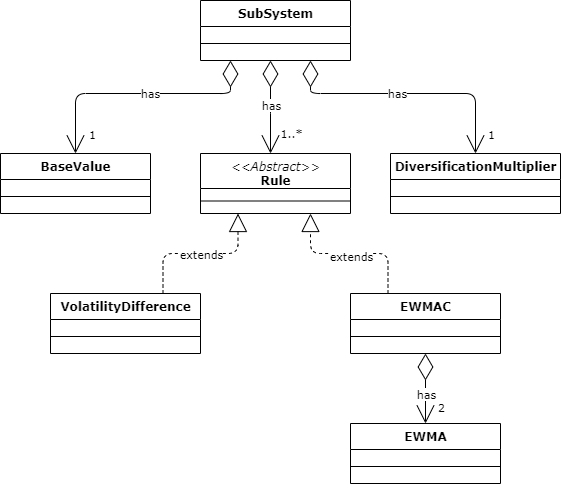

The diagram above was exported from draw.io. Its source (the exported page's mxGraphModel, read from the mxfile embedded in the PNG):
<mxGraphModel dx="1182" dy="1849" grid="1" gridSize="10" guides="1" tooltips="1" connect="1" arrows="1" fold="1" page="1" pageScale="1" pageWidth="827" pageHeight="1169" math="0" shadow="0">
  <root>
    <mxCell id="EOPvpxEu_6o4XmBUgGok-0" />
    <mxCell id="EOPvpxEu_6o4XmBUgGok-1" parent="EOPvpxEu_6o4XmBUgGok-0" />
    <mxCell id="EOPvpxEu_6o4XmBUgGok-2" style="edgeStyle=elbowEdgeStyle;rounded=1;html=1;labelBackgroundColor=none;startArrow=diamondThin;startFill=0;startSize=24;endArrow=open;endFill=0;endSize=16;fontFamily=Verdana;fontSize=12;elbow=vertical;" parent="EOPvpxEu_6o4XmBUgGok-1" source="EOPvpxEu_6o4XmBUgGok-40" target="EOPvpxEu_6o4XmBUgGok-24" edge="1">
      <mxGeometry relative="1" as="geometry">
        <mxPoint x="300" y="-183" as="targetPoint" />
        <Array as="points">
          <mxPoint x="450" y="-1047" />
          <mxPoint x="560" y="-819" />
        </Array>
      </mxGeometry>
    </mxCell>
    <mxCell id="EOPvpxEu_6o4XmBUgGok-3" value="1..*" style="text;html=1;resizable=0;points=[];align=center;verticalAlign=middle;labelBackgroundColor=#ffffff;fontSize=11;fontFamily=Verdana;" parent="EOPvpxEu_6o4XmBUgGok-2" vertex="1" connectable="0">
      <mxGeometry x="0.8576" y="2" relative="1" as="geometry">
        <mxPoint x="18" y="-13.29" as="offset" />
      </mxGeometry>
    </mxCell>
    <mxCell id="EOPvpxEu_6o4XmBUgGok-4" value="has" style="edgeLabel;html=1;align=center;verticalAlign=middle;resizable=0;points=[];fontFamily=Verdana;" parent="EOPvpxEu_6o4XmBUgGok-2" vertex="1" connectable="0">
      <mxGeometry x="0.1351" y="-2" relative="1" as="geometry">
        <mxPoint x="2" y="-9" as="offset" />
      </mxGeometry>
    </mxCell>
    <mxCell id="EOPvpxEu_6o4XmBUgGok-5" style="edgeStyle=orthogonalEdgeStyle;rounded=1;html=1;dashed=1;labelBackgroundColor=none;startArrow=none;startFill=0;startSize=8;endArrow=block;endFill=0;endSize=16;fontFamily=Verdana;fontSize=12;exitX=0.25;exitY=0;exitDx=0;exitDy=0;" parent="EOPvpxEu_6o4XmBUgGok-1" source="EOPvpxEu_6o4XmBUgGok-28" target="EOPvpxEu_6o4XmBUgGok-24" edge="1">
      <mxGeometry relative="1" as="geometry">
        <Array as="points">
          <mxPoint x="568" y="-897" />
          <mxPoint x="490" y="-897" />
        </Array>
        <mxPoint x="330" y="338" as="targetPoint" />
      </mxGeometry>
    </mxCell>
    <mxCell id="EOPvpxEu_6o4XmBUgGok-6" value="extends" style="edgeLabel;html=1;align=center;verticalAlign=top;resizable=0;points=[];labelBackgroundColor=#ffffff;labelBorderColor=none;fontColor=#000000;fontFamily=Verdana;" parent="EOPvpxEu_6o4XmBUgGok-5" vertex="1" connectable="0">
      <mxGeometry x="0.0591" relative="1" as="geometry">
        <mxPoint x="5.830000000000007" y="-10" as="offset" />
      </mxGeometry>
    </mxCell>
    <mxCell id="EOPvpxEu_6o4XmBUgGok-7" style="edgeStyle=orthogonalEdgeStyle;rounded=1;html=1;dashed=1;labelBackgroundColor=none;startArrow=none;startFill=0;startSize=8;endArrow=block;endFill=0;endSize=16;fontFamily=Verdana;fontSize=12;exitX=0.75;exitY=0;exitDx=0;exitDy=0;entryX=0.25;entryY=1;entryDx=0;entryDy=0;" parent="EOPvpxEu_6o4XmBUgGok-1" source="EOPvpxEu_6o4XmBUgGok-26" target="EOPvpxEu_6o4XmBUgGok-24" edge="1">
      <mxGeometry relative="1" as="geometry">
        <Array as="points">
          <mxPoint x="343" y="-897" />
          <mxPoint x="418" y="-897" />
        </Array>
        <mxPoint x="315" y="158" as="sourcePoint" />
        <mxPoint x="440" y="-837" as="targetPoint" />
      </mxGeometry>
    </mxCell>
    <mxCell id="EOPvpxEu_6o4XmBUgGok-8" value="extends" style="edgeLabel;html=1;align=center;verticalAlign=middle;resizable=0;points=[];fontColor=#000000;fontFamily=Verdana;" parent="EOPvpxEu_6o4XmBUgGok-7" vertex="1" connectable="0">
      <mxGeometry x="-0.6724" y="1" relative="1" as="geometry">
        <mxPoint x="38.5" y="-15" as="offset" />
      </mxGeometry>
    </mxCell>
    <mxCell id="EOPvpxEu_6o4XmBUgGok-9" value="" style="endArrow=diamondThin;endFill=0;endSize=24;html=1;startArrow=open;startFill=0;rounded=0;startSize=16;fontFamily=Verdana;" parent="EOPvpxEu_6o4XmBUgGok-1" source="EOPvpxEu_6o4XmBUgGok-38" target="EOPvpxEu_6o4XmBUgGok-28" edge="1">
      <mxGeometry width="160" relative="1" as="geometry">
        <mxPoint x="838" y="732.5" as="sourcePoint" />
        <mxPoint x="998" y="732.5" as="targetPoint" />
      </mxGeometry>
    </mxCell>
    <mxCell id="EOPvpxEu_6o4XmBUgGok-10" value="2" style="text;html=1;align=center;verticalAlign=middle;resizable=0;points=[];labelBackgroundColor=#ffffff;fontSize=11;fontFamily=Verdana;" parent="EOPvpxEu_6o4XmBUgGok-9" vertex="1" connectable="0">
      <mxGeometry x="-0.6296" y="-1" relative="1" as="geometry">
        <mxPoint x="14" y="-3.33" as="offset" />
      </mxGeometry>
    </mxCell>
    <mxCell id="EOPvpxEu_6o4XmBUgGok-11" value="has" style="edgeLabel;html=1;align=center;verticalAlign=middle;resizable=0;points=[];fontFamily=Verdana;" parent="EOPvpxEu_6o4XmBUgGok-9" vertex="1" connectable="0">
      <mxGeometry x="-0.3793" relative="1" as="geometry">
        <mxPoint y="-8" as="offset" />
      </mxGeometry>
    </mxCell>
    <mxCell id="EOPvpxEu_6o4XmBUgGok-12" value="has" style="edgeStyle=orthogonalEdgeStyle;html=1;labelBackgroundColor=#ffffff;startArrow=diamondThin;startFill=0;startSize=24;endArrow=open;endFill=0;endSize=16;fontFamily=Verdana;fontSize=11;elbow=vertical;rounded=1;" parent="EOPvpxEu_6o4XmBUgGok-1" source="EOPvpxEu_6o4XmBUgGok-40" target="EOPvpxEu_6o4XmBUgGok-30" edge="1">
      <mxGeometry x="-0.0887" relative="1" as="geometry">
        <Array as="points">
          <mxPoint x="410" y="-1057" />
          <mxPoint x="255" y="-1057" />
        </Array>
        <mxPoint x="545" y="-211" as="sourcePoint" />
        <mxPoint x="300" y="-1120" as="targetPoint" />
        <mxPoint as="offset" />
      </mxGeometry>
    </mxCell>
    <mxCell id="EOPvpxEu_6o4XmBUgGok-13" value="1" style="text;html=1;resizable=0;points=[];align=center;verticalAlign=middle;labelBackgroundColor=#ffffff;fontSize=11;fontFamily=Verdana;" parent="EOPvpxEu_6o4XmBUgGok-12" vertex="1" connectable="0">
      <mxGeometry x="0.8576" y="2" relative="1" as="geometry">
        <mxPoint x="14.170000000000002" y="-2" as="offset" />
      </mxGeometry>
    </mxCell>
    <mxCell id="EOPvpxEu_6o4XmBUgGok-19" style="rounded=1;html=1;labelBackgroundColor=none;startArrow=diamondThin;startFill=0;startSize=24;endArrow=open;endFill=0;endSize=16;fontFamily=Verdana;fontSize=12;edgeStyle=elbowEdgeStyle;elbow=vertical;" parent="EOPvpxEu_6o4XmBUgGok-1" target="EOPvpxEu_6o4XmBUgGok-34" edge="1">
      <mxGeometry relative="1" as="geometry">
        <mxPoint x="490" y="-1090" as="sourcePoint" />
        <mxPoint x="760" y="-269" as="targetPoint" />
        <Array as="points">
          <mxPoint x="560" y="-1057" />
          <mxPoint x="490" y="-1017" />
          <mxPoint x="560" y="-1017" />
          <mxPoint x="500" y="-1047" />
          <mxPoint x="560" y="-1017" />
          <mxPoint x="480" y="-977" />
          <mxPoint x="630" y="-817" />
          <mxPoint x="740" y="-837" />
          <mxPoint x="630" y="-877" />
          <mxPoint x="730" y="-817" />
          <mxPoint x="640" y="-737" />
          <mxPoint x="870" y="-567" />
          <mxPoint x="850" y="-617" />
          <mxPoint x="630" y="-677" />
        </Array>
      </mxGeometry>
    </mxCell>
    <mxCell id="EOPvpxEu_6o4XmBUgGok-20" value="1" style="text;html=1;resizable=0;points=[];align=center;verticalAlign=middle;labelBackgroundColor=#ffffff;fontSize=11;fontFamily=Verdana;" parent="EOPvpxEu_6o4XmBUgGok-19" vertex="1" connectable="0">
      <mxGeometry x="0.8576" y="2" relative="1" as="geometry">
        <mxPoint x="13" y="-1.5199999999999996" as="offset" />
      </mxGeometry>
    </mxCell>
    <mxCell id="EOPvpxEu_6o4XmBUgGok-21" value="has" style="edgeLabel;html=1;align=center;verticalAlign=middle;resizable=0;points=[];fontColor=#000000;fontFamily=Verdana;" parent="EOPvpxEu_6o4XmBUgGok-19" vertex="1" connectable="0">
      <mxGeometry x="-0.1406" y="-3" relative="1" as="geometry">
        <mxPoint x="8.329999999999998" y="-3.33" as="offset" />
      </mxGeometry>
    </mxCell>
    <mxCell id="EOPvpxEu_6o4XmBUgGok-24" value="&lt;i style=&quot;font-weight: 400&quot;&gt;&amp;lt;&amp;lt;Abstract&amp;gt;&amp;gt;&lt;/i&gt;&lt;br&gt;Rule" style="swimlane;html=1;fontStyle=1;align=center;verticalAlign=top;childLayout=stackLayout;horizontal=1;startSize=35;horizontalStack=0;resizeParent=1;resizeLast=0;collapsible=1;marginBottom=0;swimlaneFillColor=#ffffff;rounded=0;shadow=0;comic=0;labelBackgroundColor=none;strokeWidth=1;fillColor=none;fontFamily=Verdana;fontSize=12" parent="EOPvpxEu_6o4XmBUgGok-1" vertex="1">
      <mxGeometry x="380" y="-997" width="150" height="60" as="geometry" />
    </mxCell>
    <mxCell id="EOPvpxEu_6o4XmBUgGok-25" value="" style="line;html=1;strokeWidth=1;fillColor=none;align=left;verticalAlign=middle;spacingTop=-1;spacingLeft=3;spacingRight=3;rotatable=0;labelPosition=right;points=[];portConstraint=eastwest;fontFamily=Verdana;" parent="EOPvpxEu_6o4XmBUgGok-24" vertex="1">
      <mxGeometry y="35" width="150" height="25" as="geometry" />
    </mxCell>
    <mxCell id="EOPvpxEu_6o4XmBUgGok-26" value="VolatilityDifference" style="swimlane;html=1;fontStyle=1;align=center;verticalAlign=top;childLayout=stackLayout;horizontal=1;startSize=26;horizontalStack=0;resizeParent=1;resizeLast=0;collapsible=1;marginBottom=0;swimlaneFillColor=#ffffff;rounded=0;shadow=0;comic=0;labelBackgroundColor=none;strokeWidth=1;fillColor=none;fontFamily=Verdana;fontSize=12" parent="EOPvpxEu_6o4XmBUgGok-1" vertex="1">
      <mxGeometry x="230" y="-857" width="150" height="60" as="geometry" />
    </mxCell>
    <mxCell id="EOPvpxEu_6o4XmBUgGok-27" value="" style="line;html=1;strokeWidth=1;fillColor=none;align=left;verticalAlign=middle;spacingTop=-1;spacingLeft=3;spacingRight=3;rotatable=0;labelPosition=right;points=[];portConstraint=eastwest;fontFamily=Verdana;" parent="EOPvpxEu_6o4XmBUgGok-26" vertex="1">
      <mxGeometry y="26" width="150" height="34" as="geometry" />
    </mxCell>
    <mxCell id="EOPvpxEu_6o4XmBUgGok-28" value="EWMAC" style="swimlane;html=1;fontStyle=1;align=center;verticalAlign=top;childLayout=stackLayout;horizontal=1;startSize=26;horizontalStack=0;resizeParent=1;resizeLast=0;collapsible=1;marginBottom=0;swimlaneFillColor=#ffffff;rounded=0;shadow=0;comic=0;labelBackgroundColor=none;strokeWidth=1;fillColor=none;fontFamily=Verdana;fontSize=12" parent="EOPvpxEu_6o4XmBUgGok-1" vertex="1">
      <mxGeometry x="530" y="-857" width="150" height="60" as="geometry" />
    </mxCell>
    <mxCell id="EOPvpxEu_6o4XmBUgGok-29" value="" style="line;html=1;strokeWidth=1;fillColor=none;align=left;verticalAlign=middle;spacingTop=-1;spacingLeft=3;spacingRight=3;rotatable=0;labelPosition=right;points=[];portConstraint=eastwest;fontFamily=Verdana;" parent="EOPvpxEu_6o4XmBUgGok-28" vertex="1">
      <mxGeometry y="26" width="150" height="34" as="geometry" />
    </mxCell>
    <mxCell id="EOPvpxEu_6o4XmBUgGok-34" value="DiversificationMultiplier" style="swimlane;html=1;fontStyle=1;align=center;verticalAlign=top;childLayout=stackLayout;horizontal=1;startSize=26;horizontalStack=0;resizeParent=1;resizeLast=0;collapsible=1;marginBottom=0;swimlaneFillColor=#ffffff;rounded=0;shadow=0;comic=0;labelBackgroundColor=none;strokeWidth=1;fillColor=none;fontFamily=Verdana;fontSize=12" parent="EOPvpxEu_6o4XmBUgGok-1" vertex="1">
      <mxGeometry x="570" y="-997" width="170" height="60" as="geometry">
        <mxRectangle x="-20" y="650" width="70" height="26" as="alternateBounds" />
      </mxGeometry>
    </mxCell>
    <mxCell id="EOPvpxEu_6o4XmBUgGok-35" value="" style="line;html=1;strokeWidth=1;fillColor=none;align=left;verticalAlign=middle;spacingTop=-1;spacingLeft=3;spacingRight=3;rotatable=0;labelPosition=right;points=[];portConstraint=eastwest;fontFamily=Verdana;" parent="EOPvpxEu_6o4XmBUgGok-34" vertex="1">
      <mxGeometry y="26" width="170" height="34" as="geometry" />
    </mxCell>
    <mxCell id="EOPvpxEu_6o4XmBUgGok-40" value="SubSystem" style="swimlane;html=1;fontStyle=1;align=center;verticalAlign=top;childLayout=stackLayout;horizontal=1;startSize=26;horizontalStack=0;resizeParent=1;resizeLast=0;collapsible=1;marginBottom=0;swimlaneFillColor=#ffffff;rounded=0;shadow=0;comic=0;labelBackgroundColor=none;strokeWidth=1;fillColor=none;fontFamily=Verdana;fontSize=12" parent="EOPvpxEu_6o4XmBUgGok-1" vertex="1">
      <mxGeometry x="380" y="-1150" width="150" height="60" as="geometry" />
    </mxCell>
    <mxCell id="EOPvpxEu_6o4XmBUgGok-41" value="" style="line;html=1;strokeWidth=1;fillColor=none;align=left;verticalAlign=middle;spacingTop=-1;spacingLeft=3;spacingRight=3;rotatable=0;labelPosition=right;points=[];portConstraint=eastwest;fontFamily=Verdana;" parent="EOPvpxEu_6o4XmBUgGok-40" vertex="1">
      <mxGeometry y="26" width="150" height="34" as="geometry" />
    </mxCell>
    <mxCell id="EOPvpxEu_6o4XmBUgGok-30" value="BaseValue" style="swimlane;html=1;fontStyle=1;align=center;verticalAlign=top;childLayout=stackLayout;horizontal=1;startSize=26;horizontalStack=0;resizeParent=1;resizeLast=0;collapsible=1;marginBottom=0;swimlaneFillColor=#ffffff;rounded=0;shadow=0;comic=0;labelBackgroundColor=none;strokeWidth=1;fillColor=none;fontFamily=Verdana;fontSize=12" parent="EOPvpxEu_6o4XmBUgGok-1" vertex="1">
      <mxGeometry x="180" y="-997" width="150" height="60" as="geometry" />
    </mxCell>
    <mxCell id="EOPvpxEu_6o4XmBUgGok-31" value="" style="line;html=1;strokeWidth=1;fillColor=none;align=left;verticalAlign=middle;spacingTop=-1;spacingLeft=3;spacingRight=3;rotatable=0;labelPosition=right;points=[];portConstraint=eastwest;fontFamily=Verdana;" parent="EOPvpxEu_6o4XmBUgGok-30" vertex="1">
      <mxGeometry y="26" width="150" height="34" as="geometry" />
    </mxCell>
    <mxCell id="EOPvpxEu_6o4XmBUgGok-38" value="EWMA" style="swimlane;html=1;fontStyle=1;align=center;verticalAlign=top;childLayout=stackLayout;horizontal=1;startSize=26;horizontalStack=0;resizeParent=1;resizeLast=0;collapsible=1;marginBottom=0;swimlaneFillColor=#ffffff;rounded=0;shadow=0;comic=0;labelBackgroundColor=none;strokeWidth=1;fillColor=none;fontFamily=Verdana;fontSize=12" parent="EOPvpxEu_6o4XmBUgGok-1" vertex="1">
      <mxGeometry x="530" y="-727" width="150" height="60" as="geometry">
        <mxRectangle x="-20" y="650" width="70" height="26" as="alternateBounds" />
      </mxGeometry>
    </mxCell>
    <mxCell id="EOPvpxEu_6o4XmBUgGok-39" value="" style="line;html=1;strokeWidth=1;fillColor=none;align=left;verticalAlign=middle;spacingTop=-1;spacingLeft=3;spacingRight=3;rotatable=0;labelPosition=right;points=[];portConstraint=eastwest;fontFamily=Verdana;" parent="EOPvpxEu_6o4XmBUgGok-38" vertex="1">
      <mxGeometry y="26" width="150" height="34" as="geometry" />
    </mxCell>
  </root>
</mxGraphModel>